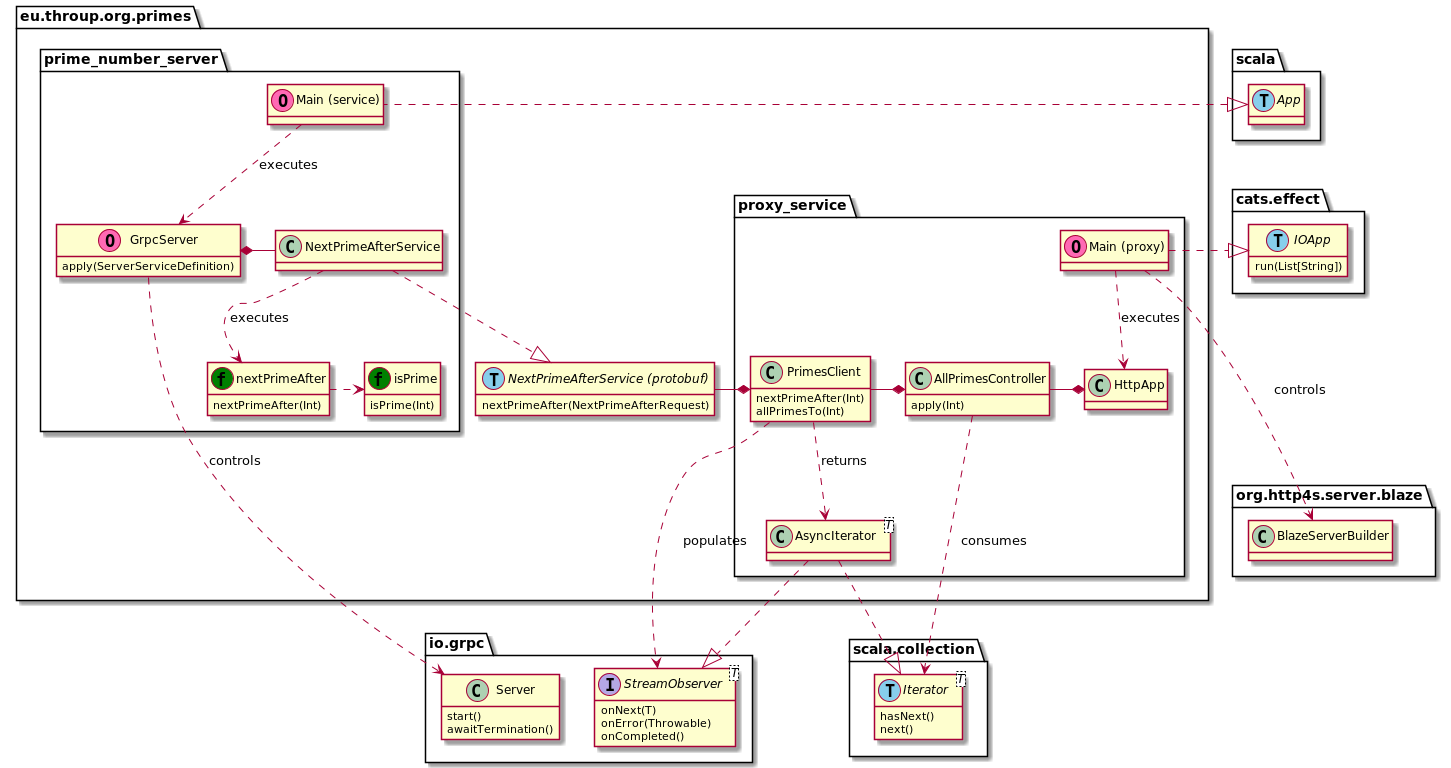

The diagram above was rendered by PlantUML. Its source (embedded in the PNG):
@startuml
package cats.effect {
  interface IOApp << (T,skyblue) >> {
    run(List[String])
  }
}

package io.grpc {
  class Server {
    start()
    awaitTermination()
  }

  interface StreamObserver<T> {
    onNext(T)
    onError(Throwable)
    onCompleted()
  }
}

package org.http4s.server.blaze {
  class BlazeServerBuilder
}

package scala {
  interface App << (T,skyblue) >>
}

package scala.collection {
  interface Iterator<T> << (T,skyblue) >> {
    hasNext()
    next()
  }
}

package eu.throup.org.primes {
    interface "NextPrimeAfterService (protobuf)" << (T,skyblue) >> {
      nextPrimeAfter(NextPrimeAfterRequest)
    }

    package proxy_service {
        class PrimesClient {
          nextPrimeAfter(Int)
          allPrimesTo(Int)
        }

        class AllPrimesController {
          apply(Int)
        }

        class HttpApp

        class AsyncIterator<T>
        AsyncIterator ..|> StreamObserver
        AsyncIterator ..|> Iterator

        class "Main (proxy)" << (O,hotpink) >>
        "Main (proxy)" .|> IOApp
    }

    package prime_number_server {
      class "GrpcServer" << (O,hotpink) >> {
        apply(ServerServiceDefinition)
      }

      class nextPrimeAfter << (f,green) >> {
        nextPrimeAfter(Int)
      }

      class isPrime << (f,green) >> {
        isPrime(Int)
      }

      class NextPrimeAfterService
      NextPrimeAfterService ..|> "NextPrimeAfterService (protobuf)"

      class "Main (service)" << (O,hotpink) >>
      App <|. "Main (service)"
    }
}

"Main (proxy)" ..> HttpApp : executes
"Main (proxy)" ...> BlazeServerBuilder : controls
AllPrimesController -* HttpApp
AllPrimesController *- PrimesClient
PrimesClient *- "NextPrimeAfterService (protobuf)"

"Main (service)" ..> GrpcServer : executes
GrpcServer *- NextPrimeAfterService
GrpcServer ..> Server : controls
NextPrimeAfterService ..> nextPrimeAfter : executes
nextPrimeAfter .> isPrime

AllPrimesController ..> Iterator : consumes
PrimesClient ..> AsyncIterator : returns
PrimesClient ..> StreamObserver : populates

hide members
show methods
@enduml